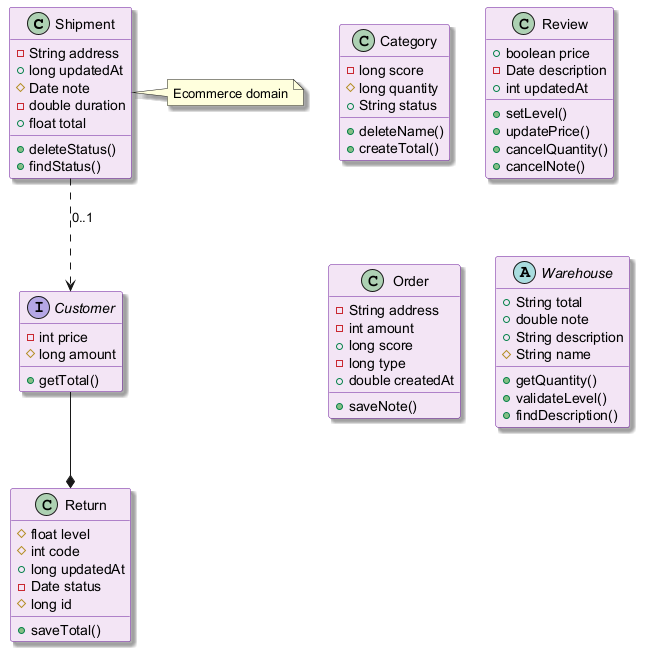

The diagram above was rendered by PlantUML. Its source (embedded in the PNG):
@startuml
skinparam backgroundColor #FFFFFF
skinparam classBackgroundColor #F3E5F5
skinparam classBorderColor #6A1B9A
skinparam shadowing true
class Shipment {
  -String address
  +long updatedAt
  #Date note
  -double duration
  +float total
  +deleteStatus()
  +findStatus()
}
class Category {
  -long score
  #long quantity
  +String status
  +deleteName()
  +createTotal()
}
interface Customer {
  -int price
  #long amount
  +getTotal()
}
class Return {
  #float level
  #int code
  +long updatedAt
  -Date status
  #long id
  +saveTotal()
}
class Review {
  +boolean price
  -Date description
  +int updatedAt
  +setLevel()
  +updatePrice()
  +cancelQuantity()
  +cancelNote()
}
class Order {
  -String address
  -int amount
  +long score
  -long type
  +double createdAt
  +saveNote()
}
abstract class Warehouse {
  +String total
  +double note
  +String description
  #String name
  +getQuantity()
  +validateLevel()
  +findDescription()
}
Customer --* Return
Shipment ..> Customer : "0..1"
note right of Shipment : Ecommerce domain
@enduml